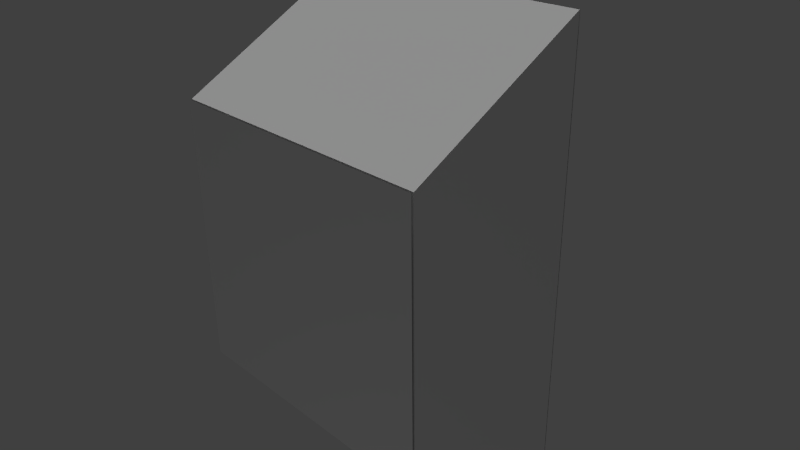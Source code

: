 # Source: small_trapezoid.blend  (saved by Blender 2.78.0; exported with 4.5.12 LTS)
import bpy
from mathutils import Matrix  # noqa: F401  (used for matrix-valued properties, if any)

bpy.ops.wm.read_factory_settings(use_empty=True)
scene = bpy.context.scene
scene.name = 'Scene'

# ---- collections
col_collection_1 = bpy.data.collections.new('Collection 1'); scene.collection.children.link(col_collection_1)

# ---- materials (node trees are filled in below, after node groups)
mat_attachment = bpy.data.materials.new('attachment')
mat_attachment.alpha_threshold = 0.0
mat_attachment.use_transparent_shadow = False
mat_attachment.roughness = 0.5
mat_gray = bpy.data.materials.new('gray')
mat_gray.alpha_threshold = 0.0
mat_gray.use_transparent_shadow = False
mat_gray.roughness = 0.5

# ---- material node trees

# ---- world
world_world = bpy.data.worlds.new('World'); scene.world = world_world
world_world.color = (0.05088, 0.05088, 0.05088)
world_world.use_sun_shadow = False
world_world.sun_shadow_jitter_overblur = 0.0
world_world.cycles.sampling_method = 'NONE'
world_world.cycles.sample_map_resolution = 256

# ---- cameras
cam_camera = bpy.data.cameras.new('Camera')
cam_camera.clip_end = 100.0
cam_camera.lens = 35.0
cam_camera.sensor_width = 32.0
cam_camera.sensor_height = 18.0
cam_camera.ortho_scale = 7.314
cam_camera.dof.focus_distance = 0.0
cam_camera.dof.aperture_fstop = 128.0

# ---- lights
light_point = bpy.data.lights.new('Point', 'POINT')
light_point.transmission_factor = 0.0
light_point.energy = 100.0
light_point.shadow_buffer_clip_start = 0.5
light_point.shadow_soft_size = 0.1
light_point.shadow_maximum_resolution = 0.006
light_point.use_absolute_resolution = True
light_sun = bpy.data.lights.new('Sun', 'SUN')
light_sun.transmission_factor = 0.0
light_sun.angle = 0.1993
light_sun.energy = 1.0
light_sun.shadow_buffer_clip_start = 0.5
light_sun.shadow_soft_size = 0.1
light_sun.shadow_cascade_max_distance = 1000.0

# ---- meshes
me_cube_010 = bpy.data.meshes.new('Cube.010')
me_cube_010.from_pydata([(-1.0, -1.017, -0.5625), (1.0, -1.017, -0.5625), (-1.0, -1.017, 0.5625), (1.0, -1.017, 0.5625)], [], [(3, 2, 0, 1)])
_uv = me_cube_010.uv_layers.new(name='UVMap')
_uv.uv.foreach_set('vector', [0.3333, 0.3333, 0.6667, 0.3333, 0.6667, 0.6667, 0.3333, 0.6667])
me_cube_010.materials.append(mat_attachment)
me_cube_010.use_remesh_preserve_volume = False
me_cube_010.use_remesh_preserve_attributes = False
me_cube_010.use_mirror_vertex_groups = False
me_cube_010.update()
me_cube_037 = bpy.data.meshes.new('Cube.037')
me_cube_037.from_pydata([(-1.0, 0.2345, -0.96), (1.0, 0.2345, -0.96), (-1.0, 0.2345, 0.96), (1.0, 0.2345, 0.96)], [], [(2, 3, 1, 0)])
_uv = me_cube_037.uv_layers.new(name='UVMap')
_uv.uv.foreach_set('vector', [3.974e-08, 0.6667, 0.0, 0.3333, 0.3333, 0.3333, 0.3333, 0.6667])
me_cube_037.materials.append(mat_attachment)
me_cube_037.use_remesh_preserve_volume = False
me_cube_037.use_remesh_preserve_attributes = False
me_cube_037.use_mirror_vertex_groups = False
me_cube_037.update()
me_cube_035 = bpy.data.meshes.new('Cube.035')
me_cube_035.from_pydata([(-1.0, -1.0, -0.5625), (-1.0, 0.2267, -0.96), (1.0, 0.2267, -0.96), (1.0, -1.0, -0.5625), (-1.0, -1.0, 0.5625), (-1.0, 0.2267, 0.96), (1.0, 0.2267, 0.96), (1.0, -1.0, 0.5625)], [], [(4, 5, 1, 0), (5, 6, 2, 1), (6, 7, 3, 2), (7, 4, 0, 3), (0, 1, 2, 3), (7, 6, 5, 4)])
_uv = me_cube_035.uv_layers.new(name='UVMap')
_uv.uv.foreach_set('vector', [0.3333, 0.3333, 0.3333, 3.974e-08, 0.6667, 0.0, 0.6667, 0.3333, 3.974e-08, 0.6667, 0.0, 0.3333, 0.3333, 0.3333, 0.3333, 0.6667, 1.291e-07, 0.3333, 0.0, 8.941e-08, 0.3333, 0.0, 0.3333, 0.3333, 0.3333, 0.3333, 0.6667, 0.3333, 0.6667, 0.6667, 0.3333, 0.6667, 1.0, 0.0, 1.0, 0.3333, 0.6667, 0.3333, 0.6667, 2.98e-08, 0.0, 0.6667, 0.3333, 0.6667, 0.3333, 1.0, 4.967e-08, 1.0])
me_cube_035.materials.append(mat_gray)
me_cube_035.use_remesh_preserve_volume = False
me_cube_035.use_remesh_preserve_attributes = False
me_cube_035.use_mirror_vertex_groups = False
me_cube_035.update()

# ---- objects
ob_point = bpy.data.objects.new('Point', light_point)
ob_small_trapezoid_shaft_attach = bpy.data.objects.new('small_trapezoid_shaft_attach', me_cube_010)
ob_small_trapezoid_small_tip_attach = bpy.data.objects.new('small_trapezoid_small_tip_attach', me_cube_037)
ob_small_trapezoid = bpy.data.objects.new('small_trapezoid', me_cube_035)
ob_sun = bpy.data.objects.new('Sun', light_sun)
ob_camera = bpy.data.objects.new('Camera', cam_camera)

# ---- transforms, parenting, visibility, modifiers, constraints
ob_point.location = (5.4, -9.354, -7.828)
ob_point.lineart.crease_threshold = 0.0
ob_small_trapezoid_shaft_attach.location = (0.0, 0.7884, 0.0)
ob_small_trapezoid_shaft_attach.scale = (2.0, 2.0, 3.375)
ob_small_trapezoid_shaft_attach.lineart.crease_threshold = 0.0
ob_small_trapezoid_small_tip_attach.location = (0.0, 0.7884, 0.0)
ob_small_trapezoid_small_tip_attach.scale = (2.0, 2.0, 3.375)
ob_small_trapezoid_small_tip_attach.lineart.crease_threshold = 0.0
ob_small_trapezoid.location = (0.0, 0.7884, 0.0)
ob_small_trapezoid.scale = (2.0, 2.0, 3.375)
ob_small_trapezoid.lineart.crease_threshold = 0.0
ob_sun.location = (57.66, -19.99, 61.29)
ob_sun.hide_select = True
ob_sun.lineart.crease_threshold = 0.0
ob_camera.location = (7.481, -6.508, 5.344)
ob_camera.rotation_euler = (1.109, 0.01082, 0.8149)
ob_camera.lock_rotations_4d = False
ob_camera.empty_display_type = 'ARROWS'
ob_camera.color = (0.0, 0.0, 0.0, 0.0)
ob_camera.hide_select = True
ob_camera.display_type = 'WIRE'
ob_camera.lineart.crease_threshold = 0.0

# ---- collection membership
col_collection_1.objects.link(ob_point)
col_collection_1.objects.link(ob_small_trapezoid_shaft_attach)
col_collection_1.objects.link(ob_small_trapezoid_small_tip_attach)
col_collection_1.objects.link(ob_small_trapezoid)
col_collection_1.objects.link(ob_sun)
col_collection_1.objects.link(ob_camera)

# ---- scene / render settings (as saved in the file)
scene.camera = ob_camera
scene.frame_start = 1; scene.frame_end = 250; scene.frame_set(1)
scene.render.engine = 'BLENDER_EEVEE_NEXT'
scene.render.resolution_percentage = 50
scene.render.dither_intensity = 0.0
scene.cycles.use_denoising = False
scene.cycles.samples = 10
scene.cycles.sampling_pattern = 'TABULATED_SOBOL'
scene.cycles.light_sampling_threshold = 0.0
scene.cycles.use_adaptive_sampling = False
scene.cycles.use_light_tree = False
scene.cycles.blur_glossy = 0.0
scene.cycles.pixel_filter_type = 'GAUSSIAN'
scene.cycles.sample_clamp_indirect = 0.0
scene.view_settings.view_transform = 'Standard'
bpy.context.view_layer.update()
